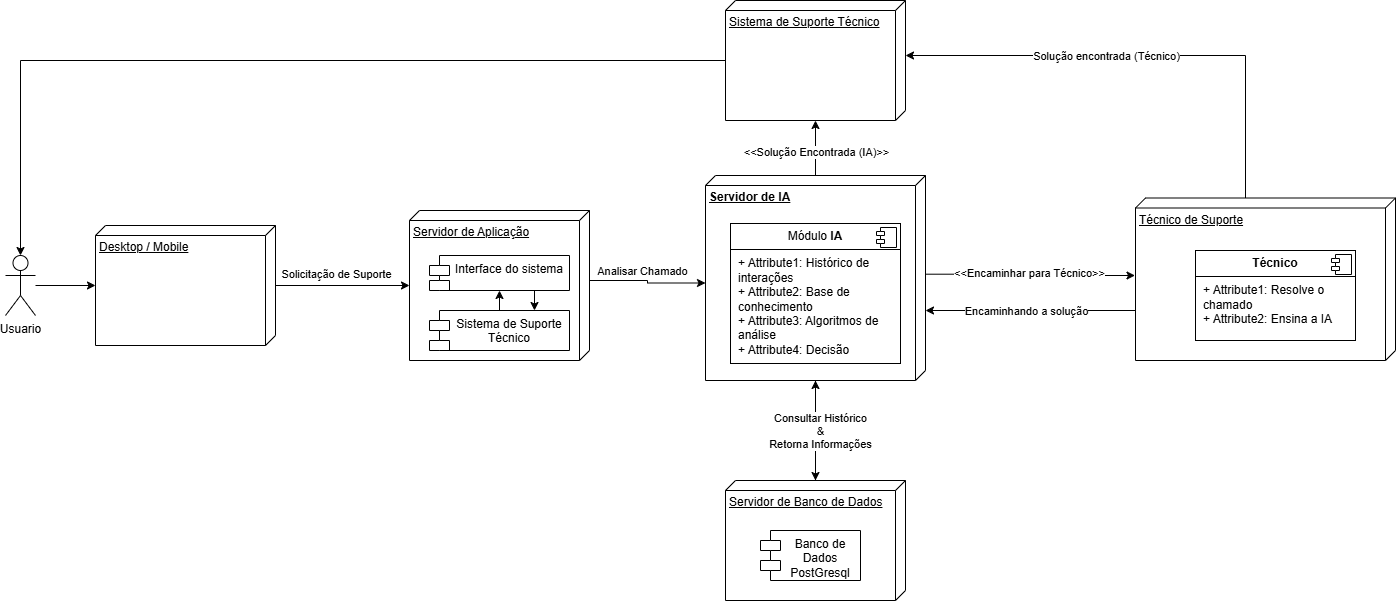

The diagram above was exported from draw.io. Its source (the exported page's mxGraphModel, read from the mxfile embedded in the PNG):
<mxGraphModel dx="1434" dy="1941" grid="1" gridSize="10" guides="1" tooltips="1" connect="1" arrows="1" fold="1" page="1" pageScale="1" pageWidth="827" pageHeight="1169" math="0" shadow="0">
  <root>
    <mxCell id="0" />
    <mxCell id="1" parent="0" />
    <mxCell id="6Z36IPRQMUhRQ50grfUK-60" value="" style="group" vertex="1" connectable="0" parent="1">
      <mxGeometry x="100" y="95" width="180" height="120" as="geometry" />
    </mxCell>
    <mxCell id="6Z36IPRQMUhRQ50grfUK-55" value="Desktop / Mobile" style="verticalAlign=top;align=left;spacingTop=8;spacingLeft=2;spacingRight=12;shape=cube;size=10;direction=south;fontStyle=4;html=1;whiteSpace=wrap;" vertex="1" parent="6Z36IPRQMUhRQ50grfUK-60">
      <mxGeometry width="180" height="120" as="geometry" />
    </mxCell>
    <mxCell id="6Z36IPRQMUhRQ50grfUK-62" style="edgeStyle=orthogonalEdgeStyle;rounded=0;orthogonalLoop=1;jettySize=auto;html=1;" edge="1" parent="1" source="6Z36IPRQMUhRQ50grfUK-61" target="6Z36IPRQMUhRQ50grfUK-55">
      <mxGeometry relative="1" as="geometry" />
    </mxCell>
    <mxCell id="6Z36IPRQMUhRQ50grfUK-61" value="Usuario" style="shape=umlActor;verticalLabelPosition=bottom;verticalAlign=top;html=1;" vertex="1" parent="1">
      <mxGeometry x="10" y="125" width="30" height="60" as="geometry" />
    </mxCell>
    <mxCell id="6Z36IPRQMUhRQ50grfUK-79" style="edgeStyle=orthogonalEdgeStyle;rounded=0;orthogonalLoop=1;jettySize=auto;html=1;" edge="1" parent="1" source="6Z36IPRQMUhRQ50grfUK-55" target="6Z36IPRQMUhRQ50grfUK-76">
      <mxGeometry relative="1" as="geometry" />
    </mxCell>
    <mxCell id="6Z36IPRQMUhRQ50grfUK-117" value="Solicitação de Suporte" style="edgeLabel;html=1;align=center;verticalAlign=middle;resizable=0;points=[];" vertex="1" connectable="0" parent="6Z36IPRQMUhRQ50grfUK-79">
      <mxGeometry x="0.1343" y="-1" relative="1" as="geometry">
        <mxPoint x="-16" y="-13" as="offset" />
      </mxGeometry>
    </mxCell>
    <mxCell id="6Z36IPRQMUhRQ50grfUK-91" value="" style="group" vertex="1" connectable="0" parent="1">
      <mxGeometry x="700" y="60" width="230" height="190" as="geometry" />
    </mxCell>
    <mxCell id="6Z36IPRQMUhRQ50grfUK-87" value="&lt;strong data-end=&quot;969&quot; data-start=&quot;951&quot;&gt;Servidor de IA&lt;/strong&gt;" style="verticalAlign=top;align=left;spacingTop=8;spacingLeft=2;spacingRight=12;shape=cube;size=10;direction=south;fontStyle=4;html=1;whiteSpace=wrap;" vertex="1" parent="6Z36IPRQMUhRQ50grfUK-91">
      <mxGeometry x="10" y="-15" width="220" height="205" as="geometry" />
    </mxCell>
    <mxCell id="6Z36IPRQMUhRQ50grfUK-70" value="&lt;p style=&quot;margin:0px;margin-top:6px;text-align:center;&quot;&gt;&lt;span style=&quot;background-color: transparent; color: light-dark(rgb(0, 0, 0), rgb(255, 255, 255)); text-align: left;&quot;&gt;Módulo&amp;nbsp;&lt;/span&gt;&lt;b&gt;IA&lt;/b&gt;&lt;/p&gt;&lt;hr size=&quot;1&quot; style=&quot;border-style:solid;&quot;&gt;&lt;p style=&quot;margin:0px;margin-left:8px;&quot;&gt;+ Attribute1: Histórico de interações&lt;br&gt;+ Attribute2: Base de conhecimento&lt;/p&gt;&lt;p style=&quot;margin:0px;margin-left:8px;&quot;&gt;+ Attribute3: Algoritmos de análise&lt;/p&gt;&lt;p style=&quot;margin:0px;margin-left:8px;&quot;&gt;+ Attribute4: Decisão&lt;/p&gt;" style="align=left;overflow=fill;html=1;dropTarget=0;whiteSpace=wrap;" vertex="1" parent="6Z36IPRQMUhRQ50grfUK-91">
      <mxGeometry x="35" y="33.00000000000001" width="170" height="140.00000000000003" as="geometry" />
    </mxCell>
    <mxCell id="6Z36IPRQMUhRQ50grfUK-71" value="" style="shape=component;jettyWidth=8;jettyHeight=4;" vertex="1" parent="6Z36IPRQMUhRQ50grfUK-70">
      <mxGeometry x="1" width="20" height="20" relative="1" as="geometry">
        <mxPoint x="-24" y="4" as="offset" />
      </mxGeometry>
    </mxCell>
    <mxCell id="6Z36IPRQMUhRQ50grfUK-75" style="edgeStyle=orthogonalEdgeStyle;rounded=0;orthogonalLoop=1;jettySize=auto;html=1;exitX=0.5;exitY=1;exitDx=0;exitDy=0;" edge="1" parent="6Z36IPRQMUhRQ50grfUK-91" source="6Z36IPRQMUhRQ50grfUK-70" target="6Z36IPRQMUhRQ50grfUK-70">
      <mxGeometry relative="1" as="geometry" />
    </mxCell>
    <mxCell id="6Z36IPRQMUhRQ50grfUK-95" value="" style="group" vertex="1" connectable="0" parent="1">
      <mxGeometry x="414" y="80" width="180" height="150" as="geometry" />
    </mxCell>
    <mxCell id="6Z36IPRQMUhRQ50grfUK-76" value="Servidor de Aplicação" style="verticalAlign=top;align=left;spacingTop=8;spacingLeft=2;spacingRight=12;shape=cube;size=10;direction=south;fontStyle=4;html=1;whiteSpace=wrap;" vertex="1" parent="6Z36IPRQMUhRQ50grfUK-95">
      <mxGeometry width="180" height="150" as="geometry" />
    </mxCell>
    <mxCell id="6Z36IPRQMUhRQ50grfUK-80" value="Interface do sistema" style="shape=module;align=left;spacingLeft=20;align=center;verticalAlign=top;whiteSpace=wrap;html=1;" vertex="1" parent="6Z36IPRQMUhRQ50grfUK-95">
      <mxGeometry x="20" y="45" width="140" height="35" as="geometry" />
    </mxCell>
    <mxCell id="6Z36IPRQMUhRQ50grfUK-81" value="Sistema de Suporte Técnico" style="shape=module;align=left;spacingLeft=20;align=center;verticalAlign=top;whiteSpace=wrap;html=1;" vertex="1" parent="6Z36IPRQMUhRQ50grfUK-95">
      <mxGeometry x="20" y="100" width="140" height="40" as="geometry" />
    </mxCell>
    <mxCell id="6Z36IPRQMUhRQ50grfUK-84" style="edgeStyle=orthogonalEdgeStyle;rounded=0;orthogonalLoop=1;jettySize=auto;html=1;exitX=0.5;exitY=1;exitDx=0;exitDy=0;" edge="1" parent="6Z36IPRQMUhRQ50grfUK-95" source="6Z36IPRQMUhRQ50grfUK-81" target="6Z36IPRQMUhRQ50grfUK-81">
      <mxGeometry relative="1" as="geometry" />
    </mxCell>
    <mxCell id="6Z36IPRQMUhRQ50grfUK-83" style="edgeStyle=orthogonalEdgeStyle;rounded=0;orthogonalLoop=1;jettySize=auto;html=1;exitX=0.75;exitY=1;exitDx=0;exitDy=0;entryX=0.75;entryY=0;entryDx=0;entryDy=0;" edge="1" parent="6Z36IPRQMUhRQ50grfUK-95" source="6Z36IPRQMUhRQ50grfUK-80" target="6Z36IPRQMUhRQ50grfUK-81">
      <mxGeometry relative="1" as="geometry" />
    </mxCell>
    <mxCell id="6Z36IPRQMUhRQ50grfUK-82" style="edgeStyle=orthogonalEdgeStyle;rounded=0;orthogonalLoop=1;jettySize=auto;html=1;exitX=0.5;exitY=0;exitDx=0;exitDy=0;entryX=0.5;entryY=1;entryDx=0;entryDy=0;" edge="1" parent="6Z36IPRQMUhRQ50grfUK-95" source="6Z36IPRQMUhRQ50grfUK-81" target="6Z36IPRQMUhRQ50grfUK-80">
      <mxGeometry relative="1" as="geometry" />
    </mxCell>
    <mxCell id="6Z36IPRQMUhRQ50grfUK-99" style="edgeStyle=orthogonalEdgeStyle;rounded=0;orthogonalLoop=1;jettySize=auto;html=1;exitX=0;exitY=0;exitDx=70;exitDy=0;exitPerimeter=0;entryX=0;entryY=0;entryDx=107.5;entryDy=220;entryPerimeter=0;" edge="1" parent="1" source="6Z36IPRQMUhRQ50grfUK-76" target="6Z36IPRQMUhRQ50grfUK-87">
      <mxGeometry relative="1" as="geometry" />
    </mxCell>
    <mxCell id="6Z36IPRQMUhRQ50grfUK-100" value="Analisar Chamado" style="edgeLabel;html=1;align=center;verticalAlign=middle;resizable=0;points=[];" vertex="1" connectable="0" parent="6Z36IPRQMUhRQ50grfUK-99">
      <mxGeometry x="-0.2356" y="-3" relative="1" as="geometry">
        <mxPoint x="7" y="-13" as="offset" />
      </mxGeometry>
    </mxCell>
    <mxCell id="6Z36IPRQMUhRQ50grfUK-104" value="" style="edgeStyle=orthogonalEdgeStyle;rounded=0;orthogonalLoop=1;jettySize=auto;html=1;" edge="1" parent="1" source="6Z36IPRQMUhRQ50grfUK-87" target="6Z36IPRQMUhRQ50grfUK-101">
      <mxGeometry relative="1" as="geometry" />
    </mxCell>
    <mxCell id="6Z36IPRQMUhRQ50grfUK-105" value="" style="group" vertex="1" connectable="0" parent="1">
      <mxGeometry x="730" y="350" width="180" height="120" as="geometry" />
    </mxCell>
    <mxCell id="6Z36IPRQMUhRQ50grfUK-101" value="Servidor de Banco de Dados" style="verticalAlign=top;align=left;spacingTop=8;spacingLeft=2;spacingRight=12;shape=cube;size=10;direction=south;fontStyle=4;html=1;whiteSpace=wrap;" vertex="1" parent="6Z36IPRQMUhRQ50grfUK-105">
      <mxGeometry width="180" height="120" as="geometry" />
    </mxCell>
    <mxCell id="6Z36IPRQMUhRQ50grfUK-102" value="Banco de Dados PostGresql" style="shape=module;align=left;spacingLeft=20;align=center;verticalAlign=top;whiteSpace=wrap;html=1;" vertex="1" parent="6Z36IPRQMUhRQ50grfUK-105">
      <mxGeometry x="35" y="50" width="100" height="50" as="geometry" />
    </mxCell>
    <mxCell id="6Z36IPRQMUhRQ50grfUK-113" style="edgeStyle=orthogonalEdgeStyle;rounded=0;orthogonalLoop=1;jettySize=auto;html=1;" edge="1" parent="1" source="6Z36IPRQMUhRQ50grfUK-101" target="6Z36IPRQMUhRQ50grfUK-87">
      <mxGeometry relative="1" as="geometry" />
    </mxCell>
    <mxCell id="6Z36IPRQMUhRQ50grfUK-114" value="Consultar Histórico&lt;div&gt;&amp;amp;&lt;br&gt;&lt;div&gt;Retorna Informações&lt;/div&gt;&lt;/div&gt;" style="edgeLabel;html=1;align=center;verticalAlign=middle;resizable=0;points=[];" vertex="1" connectable="0" parent="6Z36IPRQMUhRQ50grfUK-113">
      <mxGeometry y="-4" relative="1" as="geometry">
        <mxPoint as="offset" />
      </mxGeometry>
    </mxCell>
    <mxCell id="6Z36IPRQMUhRQ50grfUK-118" value="Sistema de Suporte Técnico" style="verticalAlign=top;align=left;spacingTop=8;spacingLeft=2;spacingRight=12;shape=cube;size=10;direction=south;fontStyle=4;html=1;whiteSpace=wrap;" vertex="1" parent="1">
      <mxGeometry x="730" y="-130" width="180" height="120" as="geometry" />
    </mxCell>
    <mxCell id="6Z36IPRQMUhRQ50grfUK-119" value="" style="edgeStyle=orthogonalEdgeStyle;rounded=0;orthogonalLoop=1;jettySize=auto;html=1;" edge="1" parent="1" source="6Z36IPRQMUhRQ50grfUK-87" target="6Z36IPRQMUhRQ50grfUK-118">
      <mxGeometry relative="1" as="geometry" />
    </mxCell>
    <mxCell id="6Z36IPRQMUhRQ50grfUK-122" value="&amp;lt;&amp;lt;Solução Encontrada (IA)&amp;gt;&amp;gt;" style="edgeLabel;html=1;align=center;verticalAlign=middle;resizable=0;points=[];" vertex="1" connectable="0" parent="6Z36IPRQMUhRQ50grfUK-119">
      <mxGeometry x="-0.4" y="1" relative="1" as="geometry">
        <mxPoint x="1" y="-7" as="offset" />
      </mxGeometry>
    </mxCell>
    <mxCell id="6Z36IPRQMUhRQ50grfUK-120" style="edgeStyle=orthogonalEdgeStyle;rounded=0;orthogonalLoop=1;jettySize=auto;html=1;entryX=0.5;entryY=0;entryDx=0;entryDy=0;entryPerimeter=0;" edge="1" parent="1" source="6Z36IPRQMUhRQ50grfUK-118" target="6Z36IPRQMUhRQ50grfUK-61">
      <mxGeometry relative="1" as="geometry" />
    </mxCell>
    <mxCell id="6Z36IPRQMUhRQ50grfUK-124" value="" style="edgeStyle=orthogonalEdgeStyle;rounded=0;orthogonalLoop=1;jettySize=auto;html=1;" edge="1" parent="1">
      <mxGeometry relative="1" as="geometry">
        <mxPoint x="929.5" y="143.7" as="sourcePoint" />
        <mxPoint x="1139.5" y="145.00000000000017" as="targetPoint" />
        <Array as="points">
          <mxPoint x="1035" y="144" />
          <mxPoint x="1035" y="145" />
        </Array>
      </mxGeometry>
    </mxCell>
    <mxCell id="6Z36IPRQMUhRQ50grfUK-125" value="&amp;lt;&amp;lt;Encaminhar para Técnico&amp;gt;&amp;gt;" style="edgeLabel;html=1;align=center;verticalAlign=middle;resizable=0;points=[];" vertex="1" connectable="0" parent="6Z36IPRQMUhRQ50grfUK-124">
      <mxGeometry x="-0.02" y="-3" relative="1" as="geometry">
        <mxPoint y="-4" as="offset" />
      </mxGeometry>
    </mxCell>
    <mxCell id="6Z36IPRQMUhRQ50grfUK-129" value="" style="group" vertex="1" connectable="0" parent="1">
      <mxGeometry x="1140" y="67.5" width="260" height="162.5" as="geometry" />
    </mxCell>
    <mxCell id="6Z36IPRQMUhRQ50grfUK-123" value="Técnico de Suporte" style="verticalAlign=top;align=left;spacingTop=8;spacingLeft=2;spacingRight=12;shape=cube;size=10;direction=south;fontStyle=4;html=1;whiteSpace=wrap;" vertex="1" parent="6Z36IPRQMUhRQ50grfUK-129">
      <mxGeometry width="260" height="162.5" as="geometry" />
    </mxCell>
    <mxCell id="6Z36IPRQMUhRQ50grfUK-127" value="&lt;p style=&quot;margin:0px;margin-top:6px;text-align:center;&quot;&gt;&lt;b&gt;Técnico&lt;/b&gt;&lt;/p&gt;&lt;hr size=&quot;1&quot; style=&quot;border-style:solid;&quot;&gt;&lt;p style=&quot;margin:0px;margin-left:8px;&quot;&gt;+ Attribute1: Resolve o chamado&lt;br&gt;+ Attribute2: Ensina a IA&amp;nbsp;&lt;/p&gt;" style="align=left;overflow=fill;html=1;dropTarget=0;whiteSpace=wrap;" vertex="1" parent="6Z36IPRQMUhRQ50grfUK-129">
      <mxGeometry x="60" y="52.5" width="160" height="90" as="geometry" />
    </mxCell>
    <mxCell id="6Z36IPRQMUhRQ50grfUK-128" value="" style="shape=component;jettyWidth=8;jettyHeight=4;" vertex="1" parent="6Z36IPRQMUhRQ50grfUK-127">
      <mxGeometry x="1" width="20" height="20" relative="1" as="geometry">
        <mxPoint x="-24" y="4" as="offset" />
      </mxGeometry>
    </mxCell>
    <mxCell id="6Z36IPRQMUhRQ50grfUK-130" style="edgeStyle=orthogonalEdgeStyle;rounded=0;orthogonalLoop=1;jettySize=auto;html=1;" edge="1" parent="1" source="6Z36IPRQMUhRQ50grfUK-123" target="6Z36IPRQMUhRQ50grfUK-87">
      <mxGeometry relative="1" as="geometry">
        <Array as="points">
          <mxPoint x="1035" y="180" />
          <mxPoint x="1035" y="180" />
        </Array>
      </mxGeometry>
    </mxCell>
    <mxCell id="6Z36IPRQMUhRQ50grfUK-131" value="Encaminhando a solução" style="edgeLabel;html=1;align=center;verticalAlign=middle;resizable=0;points=[];" vertex="1" connectable="0" parent="6Z36IPRQMUhRQ50grfUK-130">
      <mxGeometry x="0.2095" y="1" relative="1" as="geometry">
        <mxPoint x="17" y="-1" as="offset" />
      </mxGeometry>
    </mxCell>
    <mxCell id="6Z36IPRQMUhRQ50grfUK-132" style="edgeStyle=orthogonalEdgeStyle;rounded=0;orthogonalLoop=1;jettySize=auto;html=1;entryX=0;entryY=0;entryDx=55;entryDy=0;entryPerimeter=0;" edge="1" parent="1" source="6Z36IPRQMUhRQ50grfUK-123" target="6Z36IPRQMUhRQ50grfUK-118">
      <mxGeometry relative="1" as="geometry">
        <Array as="points">
          <mxPoint x="1250" y="-75" />
        </Array>
      </mxGeometry>
    </mxCell>
    <mxCell id="6Z36IPRQMUhRQ50grfUK-133" value="Solução encontrada (Técnico)" style="edgeLabel;html=1;align=center;verticalAlign=middle;resizable=0;points=[];" vertex="1" connectable="0" parent="6Z36IPRQMUhRQ50grfUK-132">
      <mxGeometry x="0.1171" y="3" relative="1" as="geometry">
        <mxPoint x="-12" y="-3" as="offset" />
      </mxGeometry>
    </mxCell>
  </root>
</mxGraphModel>